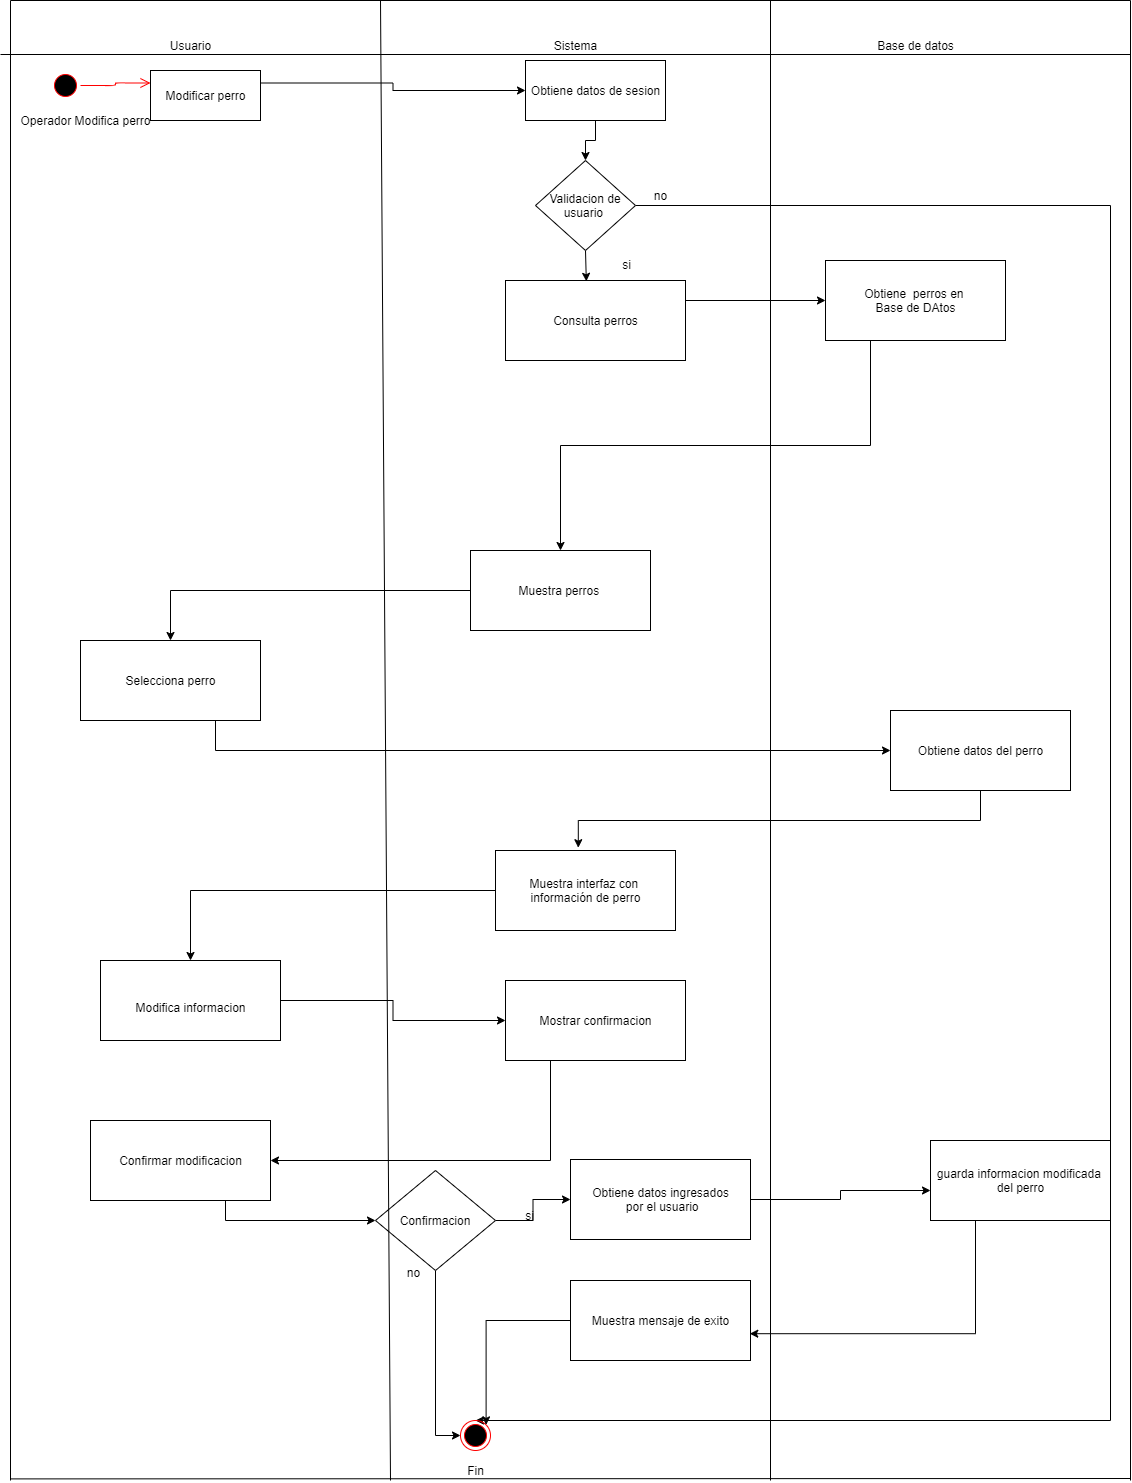

The diagram above was exported from draw.io. Its source (the exported page's mxGraphModel, read from the mxfile embedded in the PNG):
<mxGraphModel dx="1865" dy="568" grid="1" gridSize="10" guides="1" tooltips="1" connect="1" arrows="1" fold="1" page="1" pageScale="1" pageWidth="827" pageHeight="1169" math="0" shadow="0">
  <root>
    <mxCell id="0" />
    <mxCell id="1" parent="0" />
    <mxCell id="eWni6X0O-zcnEMVG6crR-21" value="Usuario" style="text;html=1;align=center;verticalAlign=middle;resizable=0;points=[];autosize=1;" parent="1" vertex="1">
      <mxGeometry x="150" y="45" width="60" height="20" as="geometry" />
    </mxCell>
    <mxCell id="eWni6X0O-zcnEMVG6crR-22" value="Sistema" style="text;html=1;align=center;verticalAlign=middle;resizable=0;points=[];autosize=1;" parent="1" vertex="1">
      <mxGeometry x="535" y="45" width="60" height="20" as="geometry" />
    </mxCell>
    <mxCell id="eWni6X0O-zcnEMVG6crR-23" value="" style="ellipse;html=1;shape=startState;fillColor=#000000;strokeColor=#ff0000;" parent="1" vertex="1">
      <mxGeometry x="40" y="80" width="30" height="30" as="geometry" />
    </mxCell>
    <mxCell id="eWni6X0O-zcnEMVG6crR-24" value="" style="edgeStyle=orthogonalEdgeStyle;html=1;verticalAlign=bottom;endArrow=open;endSize=8;strokeColor=#ff0000;entryX=0;entryY=0.25;entryDx=0;entryDy=0;" parent="1" source="eWni6X0O-zcnEMVG6crR-23" target="eWni6X0O-zcnEMVG6crR-25" edge="1">
      <mxGeometry relative="1" as="geometry">
        <mxPoint x="140" y="105" as="targetPoint" />
      </mxGeometry>
    </mxCell>
    <mxCell id="eWni6X0O-zcnEMVG6crR-45" style="edgeStyle=orthogonalEdgeStyle;rounded=0;orthogonalLoop=1;jettySize=auto;html=1;exitX=1;exitY=0.25;exitDx=0;exitDy=0;entryX=0;entryY=0.5;entryDx=0;entryDy=0;" parent="1" source="eWni6X0O-zcnEMVG6crR-25" target="eWni6X0O-zcnEMVG6crR-26" edge="1">
      <mxGeometry relative="1" as="geometry" />
    </mxCell>
    <mxCell id="eWni6X0O-zcnEMVG6crR-25" value="Modificar perro" style="html=1;" parent="1" vertex="1">
      <mxGeometry x="140" y="80" width="110" height="50" as="geometry" />
    </mxCell>
    <mxCell id="eWni6X0O-zcnEMVG6crR-46" style="edgeStyle=orthogonalEdgeStyle;rounded=0;orthogonalLoop=1;jettySize=auto;html=1;exitX=0.5;exitY=1;exitDx=0;exitDy=0;entryX=0.5;entryY=0;entryDx=0;entryDy=0;" parent="1" source="eWni6X0O-zcnEMVG6crR-26" target="eWni6X0O-zcnEMVG6crR-27" edge="1">
      <mxGeometry relative="1" as="geometry" />
    </mxCell>
    <mxCell id="eWni6X0O-zcnEMVG6crR-26" value="Obtiene datos de sesion" style="html=1;" parent="1" vertex="1">
      <mxGeometry x="515" y="70" width="140" height="60" as="geometry" />
    </mxCell>
    <mxCell id="eWni6X0O-zcnEMVG6crR-47" style="edgeStyle=orthogonalEdgeStyle;rounded=0;orthogonalLoop=1;jettySize=auto;html=1;exitX=0.5;exitY=1;exitDx=0;exitDy=0;entryX=0.449;entryY=0.01;entryDx=0;entryDy=0;entryPerimeter=0;" parent="1" source="eWni6X0O-zcnEMVG6crR-27" target="eWni6X0O-zcnEMVG6crR-39" edge="1">
      <mxGeometry relative="1" as="geometry" />
    </mxCell>
    <mxCell id="_g5SUShoxm4iudRyv8j--9" style="edgeStyle=orthogonalEdgeStyle;rounded=0;orthogonalLoop=1;jettySize=auto;html=1;exitX=1;exitY=0.5;exitDx=0;exitDy=0;entryX=0.5;entryY=0;entryDx=0;entryDy=0;" parent="1" source="eWni6X0O-zcnEMVG6crR-27" target="eWni6X0O-zcnEMVG6crR-33" edge="1">
      <mxGeometry relative="1" as="geometry">
        <Array as="points">
          <mxPoint x="1100" y="215" />
          <mxPoint x="1100" y="1430" />
        </Array>
      </mxGeometry>
    </mxCell>
    <mxCell id="eWni6X0O-zcnEMVG6crR-27" value="Validacion de usuario&amp;nbsp;" style="rhombus;whiteSpace=wrap;html=1;" parent="1" vertex="1">
      <mxGeometry x="525" y="170" width="100" height="90" as="geometry" />
    </mxCell>
    <mxCell id="_g5SUShoxm4iudRyv8j--10" style="edgeStyle=orthogonalEdgeStyle;rounded=0;orthogonalLoop=1;jettySize=auto;html=1;exitX=0.25;exitY=1;exitDx=0;exitDy=0;" parent="1" source="eWni6X0O-zcnEMVG6crR-28" target="eWni6X0O-zcnEMVG6crR-30" edge="1">
      <mxGeometry relative="1" as="geometry" />
    </mxCell>
    <mxCell id="eWni6X0O-zcnEMVG6crR-28" value="Obtiene&amp;nbsp; perros en&amp;nbsp;&lt;br&gt;Base de DAtos" style="html=1;" parent="1" vertex="1">
      <mxGeometry x="815" y="270" width="180" height="80" as="geometry" />
    </mxCell>
    <mxCell id="eWni6X0O-zcnEMVG6crR-51" style="edgeStyle=orthogonalEdgeStyle;rounded=0;orthogonalLoop=1;jettySize=auto;html=1;exitX=0;exitY=0.5;exitDx=0;exitDy=0;" parent="1" source="eWni6X0O-zcnEMVG6crR-30" target="eWni6X0O-zcnEMVG6crR-31" edge="1">
      <mxGeometry relative="1" as="geometry" />
    </mxCell>
    <mxCell id="eWni6X0O-zcnEMVG6crR-30" value="Muestra perros&amp;nbsp;" style="html=1;" parent="1" vertex="1">
      <mxGeometry x="460" y="560" width="180" height="80" as="geometry" />
    </mxCell>
    <mxCell id="eWni6X0O-zcnEMVG6crR-52" style="edgeStyle=orthogonalEdgeStyle;rounded=0;orthogonalLoop=1;jettySize=auto;html=1;exitX=0.75;exitY=1;exitDx=0;exitDy=0;" parent="1" source="eWni6X0O-zcnEMVG6crR-31" target="eWni6X0O-zcnEMVG6crR-32" edge="1">
      <mxGeometry relative="1" as="geometry" />
    </mxCell>
    <mxCell id="eWni6X0O-zcnEMVG6crR-31" value="Selecciona perro" style="html=1;" parent="1" vertex="1">
      <mxGeometry x="70" y="650" width="180" height="80" as="geometry" />
    </mxCell>
    <mxCell id="eWni6X0O-zcnEMVG6crR-53" style="edgeStyle=orthogonalEdgeStyle;rounded=0;orthogonalLoop=1;jettySize=auto;html=1;exitX=0.5;exitY=1;exitDx=0;exitDy=0;entryX=0.46;entryY=-0.035;entryDx=0;entryDy=0;entryPerimeter=0;" parent="1" source="eWni6X0O-zcnEMVG6crR-32" target="eWni6X0O-zcnEMVG6crR-35" edge="1">
      <mxGeometry relative="1" as="geometry" />
    </mxCell>
    <mxCell id="eWni6X0O-zcnEMVG6crR-32" value="Obtiene datos del perro" style="html=1;" parent="1" vertex="1">
      <mxGeometry x="880" y="720" width="180" height="80" as="geometry" />
    </mxCell>
    <mxCell id="eWni6X0O-zcnEMVG6crR-33" value="" style="ellipse;html=1;shape=endState;fillColor=#000000;strokeColor=#ff0000;" parent="1" vertex="1">
      <mxGeometry x="450" y="1430" width="30" height="30" as="geometry" />
    </mxCell>
    <mxCell id="eWni6X0O-zcnEMVG6crR-34" value="Operador Modifica perro" style="text;html=1;align=center;verticalAlign=middle;resizable=0;points=[];autosize=1;" parent="1" vertex="1">
      <mxGeometry y="120" width="150" height="20" as="geometry" />
    </mxCell>
    <mxCell id="eWni6X0O-zcnEMVG6crR-54" style="edgeStyle=orthogonalEdgeStyle;rounded=0;orthogonalLoop=1;jettySize=auto;html=1;exitX=0;exitY=0.5;exitDx=0;exitDy=0;entryX=0.5;entryY=0;entryDx=0;entryDy=0;" parent="1" source="eWni6X0O-zcnEMVG6crR-35" target="eWni6X0O-zcnEMVG6crR-36" edge="1">
      <mxGeometry relative="1" as="geometry" />
    </mxCell>
    <mxCell id="eWni6X0O-zcnEMVG6crR-35" value="Muestra interfaz con &lt;br&gt;información de perro" style="html=1;" parent="1" vertex="1">
      <mxGeometry x="485" y="860" width="180" height="80" as="geometry" />
    </mxCell>
    <mxCell id="eWni6X0O-zcnEMVG6crR-55" style="edgeStyle=orthogonalEdgeStyle;rounded=0;orthogonalLoop=1;jettySize=auto;html=1;exitX=1;exitY=0.5;exitDx=0;exitDy=0;" parent="1" source="eWni6X0O-zcnEMVG6crR-36" target="eWni6X0O-zcnEMVG6crR-40" edge="1">
      <mxGeometry relative="1" as="geometry" />
    </mxCell>
    <mxCell id="eWni6X0O-zcnEMVG6crR-36" value="&lt;br&gt;Modifica informacion" style="html=1;" parent="1" vertex="1">
      <mxGeometry x="90" y="970" width="180" height="80" as="geometry" />
    </mxCell>
    <mxCell id="_g5SUShoxm4iudRyv8j--4" style="edgeStyle=orthogonalEdgeStyle;rounded=0;orthogonalLoop=1;jettySize=auto;html=1;exitX=0;exitY=0.5;exitDx=0;exitDy=0;entryX=1;entryY=0;entryDx=0;entryDy=0;" parent="1" source="eWni6X0O-zcnEMVG6crR-37" target="eWni6X0O-zcnEMVG6crR-33" edge="1">
      <mxGeometry relative="1" as="geometry" />
    </mxCell>
    <mxCell id="eWni6X0O-zcnEMVG6crR-37" value="Muestra mensaje de exito" style="html=1;" parent="1" vertex="1">
      <mxGeometry x="560" y="1290" width="180" height="80" as="geometry" />
    </mxCell>
    <mxCell id="eWni6X0O-zcnEMVG6crR-38" value="Base de datos" style="text;html=1;align=center;verticalAlign=middle;resizable=0;points=[];autosize=1;" parent="1" vertex="1">
      <mxGeometry x="860" y="45" width="90" height="20" as="geometry" />
    </mxCell>
    <mxCell id="eWni6X0O-zcnEMVG6crR-48" style="edgeStyle=orthogonalEdgeStyle;rounded=0;orthogonalLoop=1;jettySize=auto;html=1;exitX=1;exitY=0.25;exitDx=0;exitDy=0;" parent="1" source="eWni6X0O-zcnEMVG6crR-39" target="eWni6X0O-zcnEMVG6crR-28" edge="1">
      <mxGeometry relative="1" as="geometry" />
    </mxCell>
    <mxCell id="eWni6X0O-zcnEMVG6crR-39" value="Consulta perros" style="html=1;" parent="1" vertex="1">
      <mxGeometry x="495" y="290" width="180" height="80" as="geometry" />
    </mxCell>
    <mxCell id="eWni6X0O-zcnEMVG6crR-56" style="edgeStyle=orthogonalEdgeStyle;rounded=0;orthogonalLoop=1;jettySize=auto;html=1;exitX=0.25;exitY=1;exitDx=0;exitDy=0;entryX=1;entryY=0.5;entryDx=0;entryDy=0;" parent="1" source="eWni6X0O-zcnEMVG6crR-40" target="eWni6X0O-zcnEMVG6crR-41" edge="1">
      <mxGeometry relative="1" as="geometry" />
    </mxCell>
    <mxCell id="eWni6X0O-zcnEMVG6crR-40" value="Mostrar confirmacion" style="html=1;" parent="1" vertex="1">
      <mxGeometry x="495" y="990" width="180" height="80" as="geometry" />
    </mxCell>
    <mxCell id="_g5SUShoxm4iudRyv8j--2" style="edgeStyle=orthogonalEdgeStyle;rounded=0;orthogonalLoop=1;jettySize=auto;html=1;exitX=0.75;exitY=1;exitDx=0;exitDy=0;" parent="1" source="eWni6X0O-zcnEMVG6crR-41" target="_g5SUShoxm4iudRyv8j--1" edge="1">
      <mxGeometry relative="1" as="geometry" />
    </mxCell>
    <mxCell id="eWni6X0O-zcnEMVG6crR-41" value="Confirmar modificacion" style="html=1;" parent="1" vertex="1">
      <mxGeometry x="80" y="1130" width="180" height="80" as="geometry" />
    </mxCell>
    <mxCell id="eWni6X0O-zcnEMVG6crR-58" style="edgeStyle=orthogonalEdgeStyle;rounded=0;orthogonalLoop=1;jettySize=auto;html=1;exitX=0.25;exitY=1;exitDx=0;exitDy=0;entryX=0.996;entryY=0.665;entryDx=0;entryDy=0;entryPerimeter=0;" parent="1" source="eWni6X0O-zcnEMVG6crR-42" target="eWni6X0O-zcnEMVG6crR-37" edge="1">
      <mxGeometry relative="1" as="geometry" />
    </mxCell>
    <mxCell id="eWni6X0O-zcnEMVG6crR-42" value="guarda informacion modificada &lt;br&gt;del perro" style="html=1;" parent="1" vertex="1">
      <mxGeometry x="920" y="1150" width="180" height="80" as="geometry" />
    </mxCell>
    <mxCell id="eWni6X0O-zcnEMVG6crR-61" value="Fin" style="text;html=1;align=center;verticalAlign=middle;resizable=0;points=[];autosize=1;" parent="1" vertex="1">
      <mxGeometry x="450" y="1470" width="30" height="20" as="geometry" />
    </mxCell>
    <mxCell id="eWni6X0O-zcnEMVG6crR-67" style="edgeStyle=orthogonalEdgeStyle;rounded=0;orthogonalLoop=1;jettySize=auto;html=1;exitX=1;exitY=0.5;exitDx=0;exitDy=0;entryX=0;entryY=0.625;entryDx=0;entryDy=0;entryPerimeter=0;" parent="1" source="eWni6X0O-zcnEMVG6crR-65" target="eWni6X0O-zcnEMVG6crR-42" edge="1">
      <mxGeometry relative="1" as="geometry" />
    </mxCell>
    <mxCell id="eWni6X0O-zcnEMVG6crR-65" value="Obtiene datos ingresados&lt;br&gt;&amp;nbsp;por el usuario" style="html=1;" parent="1" vertex="1">
      <mxGeometry x="560" y="1169" width="180" height="80" as="geometry" />
    </mxCell>
    <mxCell id="_g5SUShoxm4iudRyv8j--3" style="edgeStyle=orthogonalEdgeStyle;rounded=0;orthogonalLoop=1;jettySize=auto;html=1;exitX=1;exitY=0.5;exitDx=0;exitDy=0;" parent="1" source="_g5SUShoxm4iudRyv8j--1" target="eWni6X0O-zcnEMVG6crR-65" edge="1">
      <mxGeometry relative="1" as="geometry" />
    </mxCell>
    <mxCell id="_g5SUShoxm4iudRyv8j--8" style="edgeStyle=orthogonalEdgeStyle;rounded=0;orthogonalLoop=1;jettySize=auto;html=1;exitX=0.5;exitY=1;exitDx=0;exitDy=0;entryX=0;entryY=0.5;entryDx=0;entryDy=0;" parent="1" source="_g5SUShoxm4iudRyv8j--1" target="eWni6X0O-zcnEMVG6crR-33" edge="1">
      <mxGeometry relative="1" as="geometry" />
    </mxCell>
    <mxCell id="_g5SUShoxm4iudRyv8j--1" value="Confirmacion" style="rhombus;whiteSpace=wrap;html=1;" parent="1" vertex="1">
      <mxGeometry x="365" y="1180" width="120" height="100" as="geometry" />
    </mxCell>
    <mxCell id="_g5SUShoxm4iudRyv8j--6" value="si" style="text;html=1;align=center;verticalAlign=middle;resizable=0;points=[];autosize=1;" parent="1" vertex="1">
      <mxGeometry x="509" y="1215" width="20" height="20" as="geometry" />
    </mxCell>
    <mxCell id="_g5SUShoxm4iudRyv8j--7" value="no" style="text;html=1;align=center;verticalAlign=middle;resizable=0;points=[];autosize=1;" parent="1" vertex="1">
      <mxGeometry x="388" y="1272" width="30" height="20" as="geometry" />
    </mxCell>
    <mxCell id="_g5SUShoxm4iudRyv8j--11" value="si" style="text;html=1;align=center;verticalAlign=middle;resizable=0;points=[];autosize=1;" parent="1" vertex="1">
      <mxGeometry x="606" y="264" width="20" height="20" as="geometry" />
    </mxCell>
    <mxCell id="_g5SUShoxm4iudRyv8j--12" value="no" style="text;html=1;align=center;verticalAlign=middle;resizable=0;points=[];autosize=1;" parent="1" vertex="1">
      <mxGeometry x="635" y="195" width="30" height="20" as="geometry" />
    </mxCell>
    <mxCell id="MPwWJgFi3tez-QqMCAtt-1" value="" style="endArrow=none;html=1;" edge="1" parent="1">
      <mxGeometry width="50" height="50" relative="1" as="geometry">
        <mxPoint y="1490.00009765625" as="sourcePoint" />
        <mxPoint y="10" as="targetPoint" />
      </mxGeometry>
    </mxCell>
    <mxCell id="MPwWJgFi3tez-QqMCAtt-2" value="" style="endArrow=none;html=1;" edge="1" parent="1">
      <mxGeometry width="50" height="50" relative="1" as="geometry">
        <mxPoint x="380" y="1490.00009765625" as="sourcePoint" />
        <mxPoint x="370" y="10" as="targetPoint" />
      </mxGeometry>
    </mxCell>
    <mxCell id="MPwWJgFi3tez-QqMCAtt-3" value="" style="endArrow=none;html=1;" edge="1" parent="1">
      <mxGeometry width="50" height="50" relative="1" as="geometry">
        <mxPoint y="1488.4" as="sourcePoint" />
        <mxPoint x="1120" y="1488" as="targetPoint" />
      </mxGeometry>
    </mxCell>
    <mxCell id="MPwWJgFi3tez-QqMCAtt-4" value="" style="endArrow=none;html=1;" edge="1" parent="1">
      <mxGeometry width="50" height="50" relative="1" as="geometry">
        <mxPoint y="10" as="sourcePoint" />
        <mxPoint x="1120" y="10" as="targetPoint" />
      </mxGeometry>
    </mxCell>
    <mxCell id="MPwWJgFi3tez-QqMCAtt-5" value="" style="endArrow=none;html=1;" edge="1" parent="1">
      <mxGeometry width="50" height="50" relative="1" as="geometry">
        <mxPoint x="-10" y="64" as="sourcePoint" />
        <mxPoint x="1120" y="64" as="targetPoint" />
      </mxGeometry>
    </mxCell>
    <mxCell id="MPwWJgFi3tez-QqMCAtt-6" value="" style="endArrow=none;html=1;" edge="1" parent="1">
      <mxGeometry width="50" height="50" relative="1" as="geometry">
        <mxPoint x="760" y="1490.00009765625" as="sourcePoint" />
        <mxPoint x="760" y="10" as="targetPoint" />
      </mxGeometry>
    </mxCell>
    <mxCell id="MPwWJgFi3tez-QqMCAtt-7" value="" style="endArrow=none;html=1;" edge="1" parent="1">
      <mxGeometry width="50" height="50" relative="1" as="geometry">
        <mxPoint x="1120" y="1490.00009765625" as="sourcePoint" />
        <mxPoint x="1120" y="10" as="targetPoint" />
      </mxGeometry>
    </mxCell>
  </root>
</mxGraphModel>